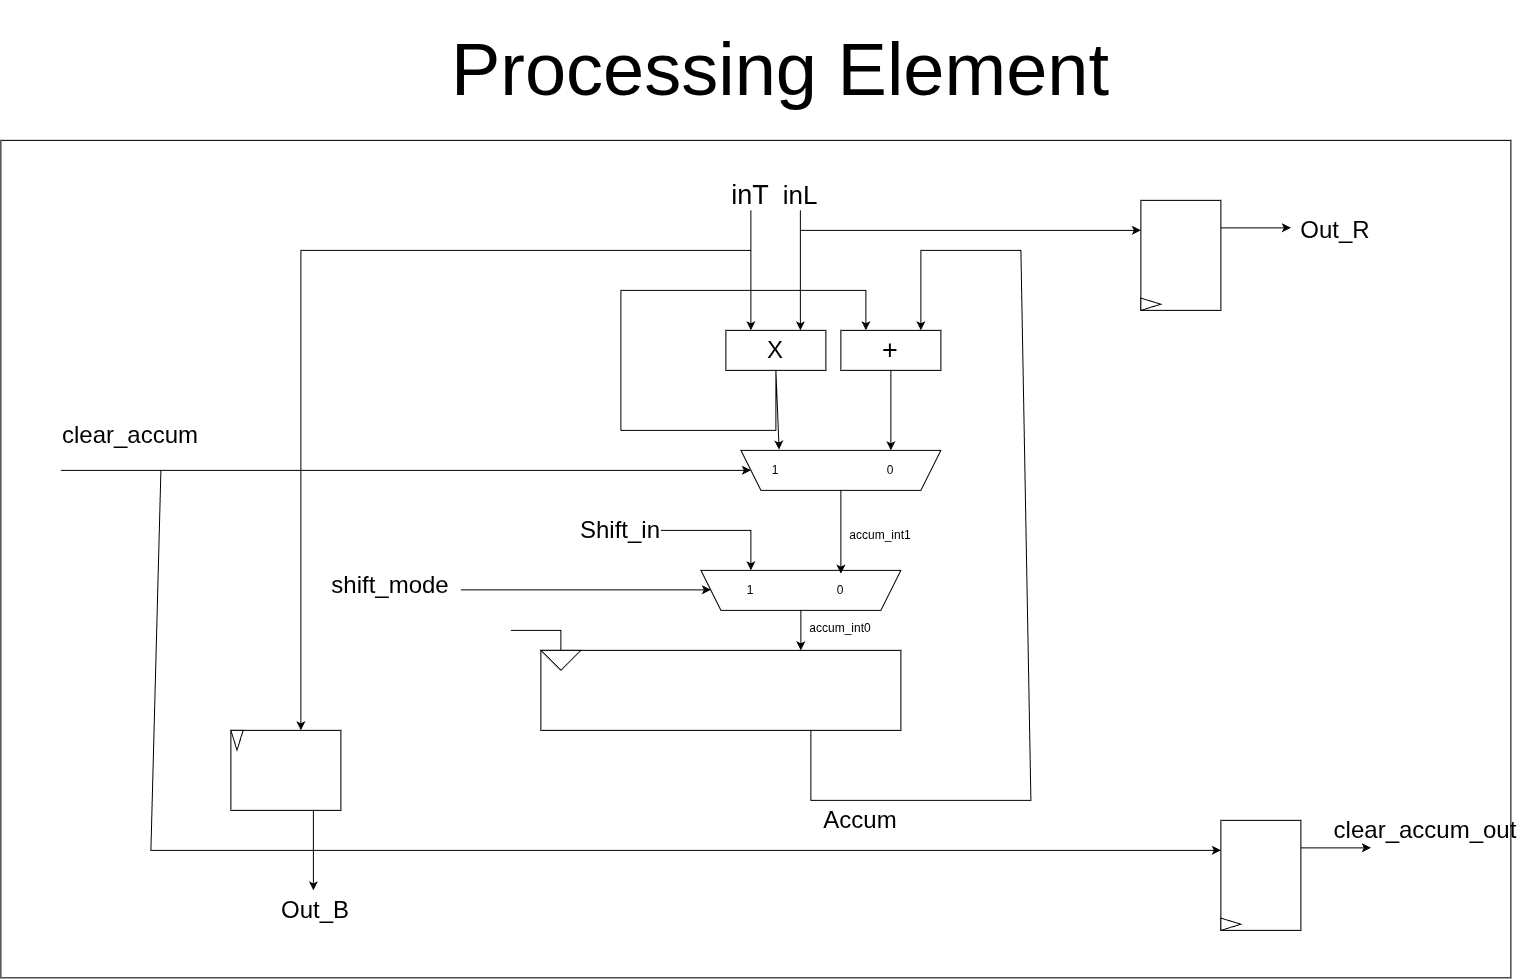

The diagram above was exported from draw.io. Its source (the exported page's mxGraphModel, read from the mxfile embedded in the PNG):
<mxGraphModel dx="3764" dy="2777" grid="1" gridSize="10" guides="1" tooltips="1" connect="1" arrows="1" fold="1" page="1" pageScale="1" pageWidth="850" pageHeight="1100" math="0" shadow="0">
  <root>
    <mxCell id="0" />
    <mxCell id="1" parent="0" />
    <mxCell id="Uyowp5Sx6L8MIlTYgj0e-5" connectable="0" parent="1" style="group" value="" vertex="1">
      <mxGeometry height="327.5" width="970" x="240" y="480" as="geometry" />
    </mxCell>
    <mxCell id="Uyowp5Sx6L8MIlTYgj0e-3" parent="Uyowp5Sx6L8MIlTYgj0e-5" style="rounded=0;whiteSpace=wrap;html=1;fillColor=none;" value="" vertex="1">
      <mxGeometry height="80" width="360" as="geometry" />
    </mxCell>
    <mxCell id="Uyowp5Sx6L8MIlTYgj0e-4" parent="Uyowp5Sx6L8MIlTYgj0e-5" style="triangle;whiteSpace=wrap;html=1;shapeInside=1;direction=south;" value="" vertex="1">
      <mxGeometry height="20" width="40" as="geometry" />
    </mxCell>
    <mxCell id="Uyowp5Sx6L8MIlTYgj0e-64" parent="Uyowp5Sx6L8MIlTYgj0e-5" style="rounded=0;whiteSpace=wrap;html=1;fillColor=none;" value="" vertex="1">
      <mxGeometry height="837.5" width="1510" x="-540" y="-510" as="geometry" />
    </mxCell>
    <mxCell id="Uyowp5Sx6L8MIlTYgj0e-6" edge="1" parent="1" source="Uyowp5Sx6L8MIlTYgj0e-4" style="endArrow=none;html=1;rounded=0;exitX=0;exitY=0.5;exitDx=0;exitDy=0;" value="">
      <mxGeometry height="50" relative="1" width="50" as="geometry">
        <Array as="points">
          <mxPoint x="260" y="460" />
        </Array>
        <mxPoint x="400" y="330" as="sourcePoint" />
        <mxPoint x="210" y="460" as="targetPoint" />
      </mxGeometry>
    </mxCell>
    <mxCell id="Uyowp5Sx6L8MIlTYgj0e-7" parent="1" style="shape=trapezoid;perimeter=trapezoidPerimeter;whiteSpace=wrap;html=1;shapeInside=1;fixedSize=1;direction=west;fillColor=none;" value="" vertex="1">
      <mxGeometry height="40" width="200" x="400" y="400" as="geometry" />
    </mxCell>
    <mxCell id="Uyowp5Sx6L8MIlTYgj0e-8" parent="1" style="shape=trapezoid;perimeter=trapezoidPerimeter;whiteSpace=wrap;html=1;shapeInside=1;fixedSize=1;direction=west;fillColor=none;align=left;" value="" vertex="1">
      <mxGeometry height="40" width="200" x="440" y="280" as="geometry" />
    </mxCell>
    <mxCell id="Uyowp5Sx6L8MIlTYgj0e-9" parent="1" style="rounded=0;whiteSpace=wrap;html=1;fillColor=none;" value="&lt;font style=&quot;font-size: 24px;&quot;&gt;X&lt;/font&gt;" vertex="1">
      <mxGeometry height="40" width="100" x="425" y="160" as="geometry" />
    </mxCell>
    <mxCell id="Uyowp5Sx6L8MIlTYgj0e-12" parent="1" style="rounded=0;whiteSpace=wrap;html=1;fillColor=none;" value="&lt;font style=&quot;font-size: 27px;&quot;&gt;+&lt;/font&gt;" vertex="1">
      <mxGeometry height="40" width="100" x="540" y="160" as="geometry" />
    </mxCell>
    <mxCell id="Uyowp5Sx6L8MIlTYgj0e-14" edge="1" parent="1" source="Uyowp5Sx6L8MIlTYgj0e-9" style="endArrow=classic;html=1;rounded=0;entryX=0.809;entryY=1.021;entryDx=0;entryDy=0;exitX=0.5;exitY=1;exitDx=0;exitDy=0;entryPerimeter=0;" target="Uyowp5Sx6L8MIlTYgj0e-8" value="">
      <mxGeometry height="50" relative="1" width="50" as="geometry">
        <mxPoint x="400" y="330" as="sourcePoint" />
        <mxPoint x="450" y="280" as="targetPoint" />
      </mxGeometry>
    </mxCell>
    <mxCell id="Uyowp5Sx6L8MIlTYgj0e-15" edge="1" parent="1" source="Uyowp5Sx6L8MIlTYgj0e-12" style="endArrow=classic;html=1;rounded=0;entryX=0.25;entryY=1;entryDx=0;entryDy=0;exitX=0.5;exitY=1;exitDx=0;exitDy=0;" target="Uyowp5Sx6L8MIlTYgj0e-8" value="">
      <mxGeometry height="50" relative="1" width="50" as="geometry">
        <mxPoint x="400" y="330" as="sourcePoint" />
        <mxPoint x="450" y="280" as="targetPoint" />
      </mxGeometry>
    </mxCell>
    <mxCell id="Uyowp5Sx6L8MIlTYgj0e-18" edge="1" parent="1" source="Uyowp5Sx6L8MIlTYgj0e-9" style="endArrow=classic;html=1;rounded=0;entryX=0.25;entryY=0;entryDx=0;entryDy=0;exitX=0.5;exitY=1;exitDx=0;exitDy=0;" target="Uyowp5Sx6L8MIlTYgj0e-12" value="">
      <mxGeometry height="50" relative="1" width="50" as="geometry">
        <Array as="points">
          <mxPoint x="475" y="260" />
          <mxPoint x="320" y="260" />
          <mxPoint x="320" y="120" />
          <mxPoint x="440" y="120" />
          <mxPoint x="565" y="120" />
        </Array>
        <mxPoint x="400" y="330" as="sourcePoint" />
        <mxPoint x="450" y="280" as="targetPoint" />
      </mxGeometry>
    </mxCell>
    <mxCell id="Uyowp5Sx6L8MIlTYgj0e-19" edge="1" parent="1" style="endArrow=classic;html=1;rounded=0;entryX=0.25;entryY=0;entryDx=0;entryDy=0;" target="Uyowp5Sx6L8MIlTYgj0e-9" value="">
      <mxGeometry height="50" relative="1" width="50" as="geometry">
        <mxPoint x="450" y="40" as="sourcePoint" />
        <mxPoint x="450" y="280" as="targetPoint" />
      </mxGeometry>
    </mxCell>
    <mxCell id="Uyowp5Sx6L8MIlTYgj0e-20" edge="1" parent="1" style="endArrow=classic;html=1;rounded=0;entryX=0.25;entryY=0;entryDx=0;entryDy=0;" value="">
      <mxGeometry height="50" relative="1" width="50" as="geometry">
        <mxPoint x="499.5" y="40" as="sourcePoint" />
        <mxPoint x="499.5" y="160" as="targetPoint" />
      </mxGeometry>
    </mxCell>
    <mxCell id="Uyowp5Sx6L8MIlTYgj0e-21" edge="1" parent="1" source="Uyowp5Sx6L8MIlTYgj0e-3" style="endArrow=classic;html=1;rounded=0;entryX=0.25;entryY=0;entryDx=0;entryDy=0;exitX=0.75;exitY=1;exitDx=0;exitDy=0;" value="">
      <mxGeometry height="50" relative="1" width="50" as="geometry">
        <Array as="points">
          <mxPoint x="510" y="630" />
          <mxPoint x="730" y="630" />
          <mxPoint x="720" y="80" />
          <mxPoint x="670" y="80" />
          <mxPoint x="620" y="80" />
        </Array>
        <mxPoint x="620" y="40" as="sourcePoint" />
        <mxPoint x="620" y="160" as="targetPoint" />
      </mxGeometry>
    </mxCell>
    <mxCell id="Uyowp5Sx6L8MIlTYgj0e-22" edge="1" parent="1" style="endArrow=classic;html=1;rounded=0;entryX=1;entryY=0.5;entryDx=0;entryDy=0;" target="Uyowp5Sx6L8MIlTYgj0e-8" value="">
      <mxGeometry height="50" relative="1" width="50" as="geometry">
        <mxPoint x="-240" y="300" as="sourcePoint" />
        <mxPoint x="450" y="320" as="targetPoint" />
      </mxGeometry>
    </mxCell>
    <mxCell id="Uyowp5Sx6L8MIlTYgj0e-23" edge="1" parent="1" style="endArrow=classic;html=1;rounded=0;entryX=1;entryY=0.5;entryDx=0;entryDy=0;" value="">
      <mxGeometry height="50" relative="1" width="50" as="geometry">
        <mxPoint x="160" y="419.5" as="sourcePoint" />
        <mxPoint x="410" y="419.5" as="targetPoint" />
      </mxGeometry>
    </mxCell>
    <mxCell id="Uyowp5Sx6L8MIlTYgj0e-25" edge="1" parent="1" source="Uyowp5Sx6L8MIlTYgj0e-8" style="edgeStyle=orthogonalEdgeStyle;rounded=0;orthogonalLoop=1;jettySize=auto;html=1;exitX=0.5;exitY=0;exitDx=0;exitDy=0;entryX=0.3;entryY=0.917;entryDx=0;entryDy=0;entryPerimeter=0;" target="Uyowp5Sx6L8MIlTYgj0e-7">
      <mxGeometry relative="1" as="geometry" />
    </mxCell>
    <mxCell id="Uyowp5Sx6L8MIlTYgj0e-26" edge="1" parent="1" source="Uyowp5Sx6L8MIlTYgj0e-7" style="edgeStyle=orthogonalEdgeStyle;rounded=0;orthogonalLoop=1;jettySize=auto;html=1;exitX=0.5;exitY=0;exitDx=0;exitDy=0;">
      <mxGeometry relative="1" as="geometry">
        <mxPoint x="499.92" y="480" as="targetPoint" />
      </mxGeometry>
    </mxCell>
    <mxCell id="Uyowp5Sx6L8MIlTYgj0e-27" edge="1" parent="1" style="endArrow=classic;html=1;rounded=0;entryX=0.75;entryY=1;entryDx=0;entryDy=0;" target="Uyowp5Sx6L8MIlTYgj0e-7" value="">
      <mxGeometry height="50" relative="1" width="50" as="geometry">
        <Array as="points">
          <mxPoint x="450" y="360" />
        </Array>
        <mxPoint x="360" y="360" as="sourcePoint" />
        <mxPoint x="450" y="320" as="targetPoint" />
      </mxGeometry>
    </mxCell>
    <mxCell id="Uyowp5Sx6L8MIlTYgj0e-28" parent="1" style="text;html=1;whiteSpace=wrap;strokeColor=none;fillColor=none;align=center;verticalAlign=middle;rounded=0;autosize=1;resizable=0;" value="&lt;font style=&quot;font-size: 24px;&quot;&gt;Shift_in&lt;/font&gt;" vertex="1">
      <mxGeometry height="40" width="100" x="270" y="340" as="geometry" />
    </mxCell>
    <mxCell id="Uyowp5Sx6L8MIlTYgj0e-29" parent="1" style="text;html=1;whiteSpace=wrap;strokeColor=none;fillColor=none;align=center;verticalAlign=middle;rounded=0;autosize=1;resizable=0;" value="&lt;font style=&quot;font-size: 27px;&quot;&gt;inT&lt;/font&gt;" vertex="1">
      <mxGeometry height="50" width="60" x="420" as="geometry" />
    </mxCell>
    <mxCell id="Uyowp5Sx6L8MIlTYgj0e-30" parent="1" style="text;html=1;whiteSpace=wrap;strokeColor=none;fillColor=none;align=center;verticalAlign=middle;rounded=0;autosize=1;resizable=0;" value="&lt;font style=&quot;font-size: 26px;&quot;&gt;inL&lt;/font&gt;" vertex="1">
      <mxGeometry height="40" width="60" x="470" y="5" as="geometry" />
    </mxCell>
    <mxCell id="Uyowp5Sx6L8MIlTYgj0e-31" parent="1" style="text;html=1;whiteSpace=wrap;strokeColor=none;fillColor=none;align=center;verticalAlign=middle;rounded=0;autosize=1;resizable=0;" value="&lt;font style=&quot;font-size: 24px;&quot;&gt;Accum&lt;/font&gt;" vertex="1">
      <mxGeometry height="40" width="100" x="510" y="630" as="geometry" />
    </mxCell>
    <mxCell id="Uyowp5Sx6L8MIlTYgj0e-32" parent="1" style="text;html=1;whiteSpace=wrap;strokeColor=none;fillColor=none;align=center;verticalAlign=middle;rounded=0;autosize=1;resizable=0;" value="1" vertex="1">
      <mxGeometry height="30" width="30" x="460" y="285" as="geometry" />
    </mxCell>
    <mxCell id="Uyowp5Sx6L8MIlTYgj0e-33" parent="1" style="text;html=1;whiteSpace=wrap;strokeColor=none;fillColor=none;align=center;verticalAlign=middle;rounded=0;autosize=1;resizable=0;" value="0" vertex="1">
      <mxGeometry height="30" width="30" x="575" y="285" as="geometry" />
    </mxCell>
    <mxCell id="Uyowp5Sx6L8MIlTYgj0e-34" parent="1" style="text;html=1;whiteSpace=wrap;strokeColor=none;fillColor=none;align=center;verticalAlign=middle;rounded=0;autosize=1;resizable=0;" value="1" vertex="1">
      <mxGeometry height="30" width="30" x="435" y="405" as="geometry" />
    </mxCell>
    <mxCell id="Uyowp5Sx6L8MIlTYgj0e-35" parent="1" style="text;html=1;whiteSpace=wrap;strokeColor=none;fillColor=none;align=center;verticalAlign=middle;rounded=0;autosize=1;resizable=0;" value="0" vertex="1">
      <mxGeometry height="30" width="30" x="525" y="405" as="geometry" />
    </mxCell>
    <mxCell id="Uyowp5Sx6L8MIlTYgj0e-36" parent="1" style="text;html=1;whiteSpace=wrap;strokeColor=none;fillColor=none;align=center;verticalAlign=middle;rounded=0;autosize=1;resizable=0;" value="accum_int0" vertex="1">
      <mxGeometry height="30" width="80" x="500" y="443" as="geometry" />
    </mxCell>
    <mxCell id="Uyowp5Sx6L8MIlTYgj0e-37" parent="1" style="text;html=1;whiteSpace=wrap;strokeColor=none;fillColor=none;align=center;verticalAlign=middle;rounded=0;autosize=1;resizable=0;" value="accum_int1" vertex="1">
      <mxGeometry height="30" width="80" x="540" y="350" as="geometry" />
    </mxCell>
    <mxCell id="Uyowp5Sx6L8MIlTYgj0e-38" parent="1" style="text;html=1;whiteSpace=wrap;strokeColor=none;fillColor=none;align=center;verticalAlign=middle;rounded=0;autosize=1;resizable=0;" value="&lt;font style=&quot;font-size: 24px;&quot;&gt;clear_accum&lt;/font&gt;" vertex="1">
      <mxGeometry height="40" width="160" x="-250" y="245" as="geometry" />
    </mxCell>
    <mxCell id="Uyowp5Sx6L8MIlTYgj0e-39" parent="1" style="text;html=1;whiteSpace=wrap;strokeColor=none;fillColor=none;align=center;verticalAlign=middle;rounded=0;autosize=1;resizable=0;" value="&lt;font style=&quot;font-size: 24px;&quot;&gt;shift_mode&lt;/font&gt;" vertex="1">
      <mxGeometry height="40" width="140" x="20" y="395" as="geometry" />
    </mxCell>
    <mxCell id="Uyowp5Sx6L8MIlTYgj0e-40" edge="1" parent="1" style="endArrow=classic;html=1;rounded=0;" value="">
      <mxGeometry height="50" relative="1" width="50" as="geometry">
        <mxPoint x="500" y="60" as="sourcePoint" />
        <mxPoint x="840" y="60" as="targetPoint" />
      </mxGeometry>
    </mxCell>
    <mxCell id="Uyowp5Sx6L8MIlTYgj0e-41" connectable="0" parent="1" style="group;rotation=270;" value="" vertex="1">
      <mxGeometry height="80" width="110" x="825" y="45" as="geometry" />
    </mxCell>
    <mxCell id="Uyowp5Sx6L8MIlTYgj0e-42" parent="Uyowp5Sx6L8MIlTYgj0e-41" style="rounded=0;whiteSpace=wrap;html=1;fillColor=none;rotation=270;" value="" vertex="1">
      <mxGeometry height="80" width="110" as="geometry" />
    </mxCell>
    <mxCell id="Uyowp5Sx6L8MIlTYgj0e-43" parent="Uyowp5Sx6L8MIlTYgj0e-41" style="triangle;whiteSpace=wrap;html=1;shapeInside=1;direction=south;rotation=270;" value="" vertex="1">
      <mxGeometry height="20" width="12.222222222222221" x="18.88888888888887" y="78.88888888888889" as="geometry" />
    </mxCell>
    <mxCell id="Uyowp5Sx6L8MIlTYgj0e-46" edge="1" parent="1" source="Uyowp5Sx6L8MIlTYgj0e-42" style="endArrow=classic;html=1;rounded=0;exitX=0.75;exitY=1;exitDx=0;exitDy=0;" value="">
      <mxGeometry height="50" relative="1" width="50" as="geometry">
        <mxPoint x="860" y="220" as="sourcePoint" />
        <mxPoint x="990" y="57.5" as="targetPoint" />
      </mxGeometry>
    </mxCell>
    <mxCell id="Uyowp5Sx6L8MIlTYgj0e-47" parent="1" style="text;html=1;whiteSpace=wrap;strokeColor=none;fillColor=none;align=center;verticalAlign=middle;rounded=0;autosize=1;resizable=0;" value="&lt;span style=&quot;font-size: 24px;&quot;&gt;Out_R&lt;/span&gt;" vertex="1">
      <mxGeometry height="40" width="90" x="990" y="40" as="geometry" />
    </mxCell>
    <mxCell id="Uyowp5Sx6L8MIlTYgj0e-50" edge="1" parent="1" style="endArrow=classic;html=1;rounded=0;" value="">
      <mxGeometry height="50" relative="1" width="50" as="geometry">
        <Array as="points">
          <mxPoint y="80" />
          <mxPoint y="120" />
          <mxPoint y="200" />
          <mxPoint y="340" />
          <mxPoint y="480" />
        </Array>
        <mxPoint x="450" y="80" as="sourcePoint" />
        <mxPoint y="560" as="targetPoint" />
      </mxGeometry>
    </mxCell>
    <mxCell id="Uyowp5Sx6L8MIlTYgj0e-51" connectable="0" parent="1" style="group;rotation=360;" value="" vertex="1">
      <mxGeometry height="80" width="110" x="-70" y="560" as="geometry" />
    </mxCell>
    <mxCell id="Uyowp5Sx6L8MIlTYgj0e-52" parent="Uyowp5Sx6L8MIlTYgj0e-51" style="rounded=0;whiteSpace=wrap;html=1;fillColor=none;rotation=360;" value="" vertex="1">
      <mxGeometry height="80" width="110" as="geometry" />
    </mxCell>
    <mxCell id="Uyowp5Sx6L8MIlTYgj0e-53" parent="Uyowp5Sx6L8MIlTYgj0e-51" style="triangle;whiteSpace=wrap;html=1;shapeInside=1;direction=south;rotation=360;" value="" vertex="1">
      <mxGeometry height="20" width="12.222222222222221" as="geometry" />
    </mxCell>
    <mxCell id="Uyowp5Sx6L8MIlTYgj0e-54" edge="1" parent="1" source="Uyowp5Sx6L8MIlTYgj0e-52" style="endArrow=classic;html=1;rounded=0;exitX=0.75;exitY=1;exitDx=0;exitDy=0;" value="">
      <mxGeometry height="50" relative="1" width="50" as="geometry">
        <mxPoint x="390" y="450" as="sourcePoint" />
        <mxPoint x="12.5" y="720" as="targetPoint" />
      </mxGeometry>
    </mxCell>
    <mxCell id="Uyowp5Sx6L8MIlTYgj0e-55" parent="1" style="text;html=1;whiteSpace=wrap;strokeColor=none;fillColor=none;align=center;verticalAlign=middle;rounded=0;autosize=1;resizable=0;" value="&lt;span style=&quot;font-size: 24px;&quot;&gt;Out_B&lt;/span&gt;" vertex="1">
      <mxGeometry height="40" width="90" x="-30" y="720" as="geometry" />
    </mxCell>
    <mxCell id="Uyowp5Sx6L8MIlTYgj0e-56" edge="1" parent="1" style="endArrow=classic;html=1;rounded=0;" value="">
      <mxGeometry height="50" relative="1" width="50" as="geometry">
        <Array as="points">
          <mxPoint x="-150" y="680" />
          <mxPoint x="850" y="680" />
        </Array>
        <mxPoint x="-140" y="300" as="sourcePoint" />
        <mxPoint x="920" y="680" as="targetPoint" />
      </mxGeometry>
    </mxCell>
    <mxCell id="Uyowp5Sx6L8MIlTYgj0e-57" connectable="0" parent="1" style="group;rotation=270;" value="" vertex="1">
      <mxGeometry height="80" width="110" x="905" y="665" as="geometry" />
    </mxCell>
    <mxCell id="Uyowp5Sx6L8MIlTYgj0e-58" parent="Uyowp5Sx6L8MIlTYgj0e-57" style="rounded=0;whiteSpace=wrap;html=1;fillColor=none;rotation=270;" value="" vertex="1">
      <mxGeometry height="80" width="110" as="geometry" />
    </mxCell>
    <mxCell id="Uyowp5Sx6L8MIlTYgj0e-59" parent="Uyowp5Sx6L8MIlTYgj0e-57" style="triangle;whiteSpace=wrap;html=1;shapeInside=1;direction=south;rotation=270;" value="" vertex="1">
      <mxGeometry height="20" width="12.222222222222221" x="18.88888888888887" y="78.88888888888889" as="geometry" />
    </mxCell>
    <mxCell id="Uyowp5Sx6L8MIlTYgj0e-60" edge="1" parent="1" source="Uyowp5Sx6L8MIlTYgj0e-58" style="endArrow=classic;html=1;rounded=0;exitX=0.75;exitY=1;exitDx=0;exitDy=0;" value="">
      <mxGeometry height="50" relative="1" width="50" as="geometry">
        <mxPoint x="390" y="450" as="sourcePoint" />
        <mxPoint x="1070" y="677.5" as="targetPoint" />
      </mxGeometry>
    </mxCell>
    <mxCell id="Uyowp5Sx6L8MIlTYgj0e-61" parent="1" style="text;html=1;whiteSpace=wrap;strokeColor=none;fillColor=none;align=center;verticalAlign=middle;rounded=0;autosize=1;resizable=0;" value="&lt;span style=&quot;font-size: 24px;&quot;&gt;clear_accum_out&lt;/span&gt;" vertex="1">
      <mxGeometry height="40" width="210" x="1020" y="640" as="geometry" />
    </mxCell>
    <mxCell id="Uyowp5Sx6L8MIlTYgj0e-65" parent="1" style="text;html=1;whiteSpace=wrap;strokeColor=none;fillColor=none;align=center;verticalAlign=middle;rounded=0;" value="&lt;font style=&quot;font-size: 74px;&quot;&gt;Processing Element&lt;/font&gt;" vertex="1">
      <mxGeometry height="140" width="840" x="60" y="-170" as="geometry" />
    </mxCell>
  </root>
</mxGraphModel>